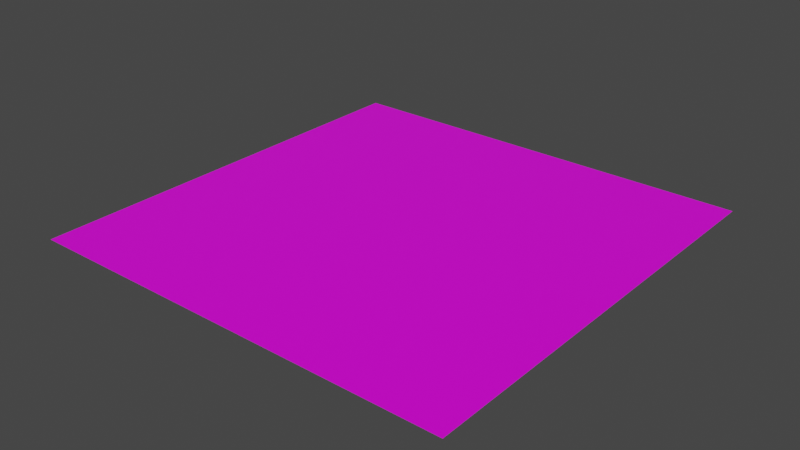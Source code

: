# Source: ground_plane.blend  (saved by Blender 4.2.66; exported with 4.5.12 LTS)
import bpy
from mathutils import Matrix  # noqa: F401  (used for matrix-valued properties, if any)

bpy.ops.wm.read_factory_settings(use_empty=True)
scene = bpy.context.scene
scene.name = 'Scene'

# ---- collections
col_collection = bpy.data.collections.new('Collection'); scene.collection.children.link(col_collection)

# ---- images (referenced by path relative to the original .blend; pixels are not part of the script)
import os
ASSET_DIR = os.environ.get("B2B_ASSET_DIR", "")  # directory of the original .blend (textures are referenced by path, not embedded)
HERE = os.path.dirname(os.path.abspath(__file__))  # packed textures are extracted next to this script under _unpacked/

def load_image(name, relpath, width, height, colorspace="sRGB"):
    """Load a texture the original file referenced (path relative to the .blend, or extracted next to this script)."""
    p = next((c for c in (os.path.join(HERE, relpath), os.path.join(ASSET_DIR, relpath)) if relpath and os.path.exists(c)), "")
    if p:
        img = bpy.data.images.load(p, check_existing=True)
        img.name = name
    else:  # same state as the original file: an image datablock whose file is absent (Cycles renders it pink)
        img = bpy.data.images.new(name, width, height)
        img.source = "FILE"
        img.filepath = "//" + (relpath or name)
    img.colorspace_settings.name = colorspace
    return img
img_stylized_sand_001_basecolor_jpg = load_image('Stylized_Sand_001_basecolor.jpg', 'models/Textures/Sand/Stylized_Sand_001_basecolor.jpg', 1024, 1024, 'sRGB')

# ---- materials (node trees are filled in below, after node groups)
mat_material = bpy.data.materials.new('Material')
mat_material.alpha_threshold = 0.0
mat_material.use_transparent_shadow = False
mat_material.line_color = (0.0, 0.0, 0.0, 1.0)

# ---- material node trees
mat_material.use_nodes = True; mat_material.node_tree.nodes.clear()
_N = mat_material.node_tree.nodes; _L = mat_material.node_tree.links
n0 = _N.new('ShaderNodeOutputMaterial'); n0.name = 'Material Output'; n0.location = (300, 300)
n1 = _N.new('ShaderNodeBsdfPrincipled'); n1.name = 'Principled BSDF'; n1.location = (10, 300)
n1.distribution = 'GGX'
n1.subsurface_method = 'RANDOM_WALK_SKIN'
n1.inputs[2].default_value = 0.4
n1.inputs[3].default_value = 1.45
n1.inputs[27].default_value = (0.0, 0.0, 0.0, 1.0)
n1.inputs[28].default_value = 1.0
n2 = _N.new('ShaderNodeTexImage'); n2.name = 'Image Texture'; n2.location = (-280, 280)
n2.image = img_stylized_sand_001_basecolor_jpg
_L.new(n1.outputs[0], n0.inputs[0])
_L.new(n2.outputs[0], n1.inputs[0])
n0.is_active_output = True

# ---- world
world_world = bpy.data.worlds.new('World'); scene.world = world_world
world_world.use_nodes = True; world_world.node_tree.nodes.clear()
_N = world_world.node_tree.nodes; _L = world_world.node_tree.links
n0 = _N.new('ShaderNodeOutputWorld'); n0.name = 'World Output'; n0.location = (300, 300)
n1 = _N.new('ShaderNodeBackground'); n1.name = 'Background'; n1.location = (10, 300)
n1.inputs[0].default_value = (0.05088, 0.05088, 0.05088, 1.0)
_L.new(n1.outputs[0], n0.inputs[0])
n0.is_active_output = True
world_world.color = (0.05088, 0.05088, 0.05088)
world_world.use_sun_shadow = False
world_world.sun_shadow_jitter_overblur = 0.0

# ---- meshes
me_plane_001 = bpy.data.meshes.new('Plane.001')
me_plane_001.from_pydata([(-1.0, -1.0, 0.0), (1.0, -1.0, 0.0), (-1.0, 1.0, 0.0), (1.0, 1.0, 0.0)], [], [(0, 1, 3, 2)])
_uv = me_plane_001.uv_layers.new(name='UVMap')
_uv.uv.foreach_set('vector', [4.999, 4.999, -3.999, 4.999, -3.999, -3.999, 4.999, -3.999])
me_plane_001.materials.append(mat_material)
me_plane_001.use_remesh_fix_poles = True
me_plane_001.use_remesh_preserve_attributes = False
me_plane_001.update()

# ---- objects
ob_plane = bpy.data.objects.new('Plane', me_plane_001)

# ---- transforms, parenting, visibility, modifiers, constraints
ob_plane.location = (0.0, 0.0, 0.0)

# ---- collection membership
col_collection.objects.link(ob_plane)

# ---- scene / render settings (as saved in the file)
scene.frame_start = 1; scene.frame_end = 250; scene.frame_set(1)
scene.render.engine = 'BLENDER_EEVEE_NEXT'
scene.cycles.sampling_pattern = 'TABULATED_SOBOL'
scene.cycles.use_light_tree = False
scene.view_settings.view_transform = 'Filmic'
bpy.context.view_layer.update()

# ---- added for rendering (the .blend has no active camera and no usable light): camera, sun
cam_auto = bpy.data.cameras.new('AutoCamera')
cam_auto.lens = 50.0
cam_auto.sensor_width = 36.0
cam_auto.clip_end = 1000.0
ob_auto_camera = bpy.data.objects.new('AutoCamera', cam_auto)
scene.collection.objects.link(ob_auto_camera)
ob_auto_camera.location = (2.61693, -3.14032, 2.09354)
ob_auto_camera.rotation_euler = (1.09748, -7.21219e-08, 0.694738)
scene.camera = ob_auto_camera
light_auto_sun = bpy.data.lights.new('AutoSun', 'SUN')
light_auto_sun.energy = 3.0
light_auto_sun.angle = 0.0523599
ob_auto_sun = bpy.data.objects.new('AutoSun', light_auto_sun)
scene.collection.objects.link(ob_auto_sun)
ob_auto_sun.rotation_euler = (0.872665, 0.174533, 0.523599)
bpy.context.view_layer.update()
